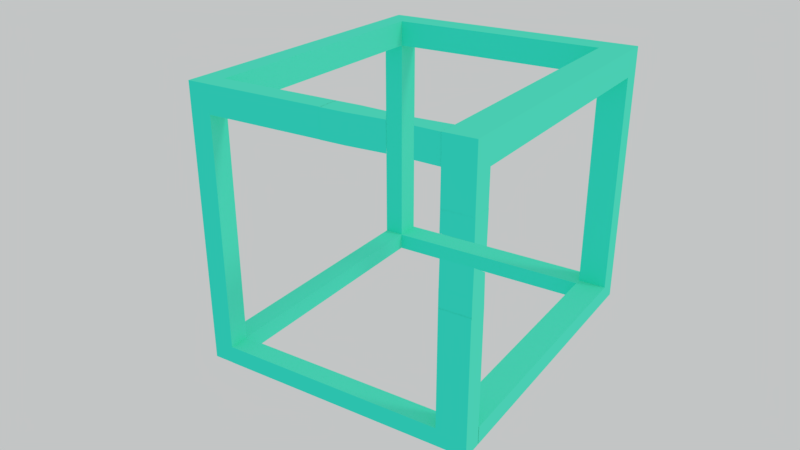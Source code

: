 # Source: Impossible_cube.blend  (saved by Blender 2.81.16; exported with 4.5.12 LTS)
import bpy
from mathutils import Matrix  # noqa: F401  (used for matrix-valued properties, if any)

bpy.ops.wm.read_factory_settings(use_empty=True)
scene = bpy.context.scene
scene.name = 'Scene'

# ---- collections
col_collection_1 = bpy.data.collections.new('Collection 1'); scene.collection.children.link(col_collection_1)

# ---- materials (node trees are filled in below, after node groups)
mat_material_001 = bpy.data.materials.new('Material.001')
mat_material_001.alpha_threshold = 0.0
mat_material_001.use_transparent_shadow = False
mat_material_001.diffuse_color = (0.1096, 0.9551, 0.6999, 1.0)
mat_material_001.specular_color = (1.0, 0.9348, 0.9068)
mat_material_001.roughness = 0.5
mat_material_001.specular_intensity = 0.06338
mat_material_002 = bpy.data.materials.new('Material.002')
mat_material_002.alpha_threshold = 0.0
mat_material_002.use_transparent_shadow = False
mat_material_002.use_preview_world = True
mat_material_002.diffuse_color = (0.04728, 0.955, 0.748, 1.0)
mat_material_002.roughness = 0.5
mat_material_002.specular_intensity = 0.5098
mat_material_002.metallic = 0.7549

# ---- material node trees

# ---- world
world_world = bpy.data.worlds.new('World'); scene.world = world_world
world_world.color = (0.543, 0.5596, 0.5596)
world_world.use_sun_shadow = False
world_world.sun_shadow_jitter_overblur = 0.0
world_world.cycles.sampling_method = 'MANUAL'
world_world.light_settings.distance = 21.1

# ---- cameras
cam_camera = bpy.data.cameras.new('Camera')
cam_camera.clip_end = 100.0
cam_camera.lens = 35.0
cam_camera.sensor_width = 32.0
cam_camera.sensor_height = 18.0
cam_camera.ortho_scale = 7.314
cam_camera.dof.focus_distance = 0.0
cam_camera.dof.aperture_fstop = 128.0

# ---- lights
light_lamp = bpy.data.lights.new('Lamp', 'SUN')
light_lamp.color = (0.3672, 0.3596, 0.3374)
light_lamp.specular_factor = 0.0
light_lamp.transmission_factor = 0.0
light_lamp.cutoff_distance = 30.0
light_lamp.angle = 0.1993
light_lamp.energy = 1.0
light_lamp.shadow_buffer_clip_start = 1.001
light_lamp.shadow_soft_size = 0.1
light_lamp.shadow_cascade_max_distance = 1000.0

# ---- meshes
me_cube_001 = bpy.data.meshes.new('Cube.001')
me_cube_001.from_pydata([(-1.0, -1.0, -1.0), (-1.0, -1.0, 1.0), (-1.0, 1.0, -1.0), (-1.0, 1.0, 1.0), (1.0, -1.0, -1.0), (1.0, -1.0, 1.0), (1.0, 1.0, -1.0), (1.0, 1.0, 1.0), (0.875, 1.0, -1.0), (0.75, 1.0, -1.0), (0.625, 1.0, -1.0), (0.5, 1.0, -1.0), (0.375, 1.0, -1.0), (0.25, 1.0, -1.0), (0.125, 1.0, -1.0), (0.0, 1.0, -1.0), (-0.125, 1.0, -1.0), (-0.25, 1.0, -1.0), (-0.375, 1.0, -1.0), (-0.5, 1.0, -1.0), (-0.625, 1.0, -1.0), (-0.75, 1.0, -1.0), (-0.875, 1.0, -1.0), (-0.875, 1.0, 1.0), (-0.75, 1.0, 1.0), (-0.625, 1.0, 1.0), (-0.5, 1.0, 1.0), (-0.375, 1.0, 1.0), (-0.25, 1.0, 1.0), (-0.125, 1.0, 1.0), (0.0, 1.0, 1.0), (0.125, 1.0, 1.0), (0.25, 1.0, 1.0), (0.375, 1.0, 1.0), (0.5, 1.0, 1.0), (0.625, 1.0, 1.0), (0.75, 1.0, 1.0), (0.875, 1.0, 1.0), (-0.875, -1.0, -1.0), (-0.75, -1.0, -1.0), (-0.625, -1.0, -1.0), (-0.5, -1.0, -1.0), (-0.375, -1.0, -1.0), (-0.25, -1.0, -1.0), (-0.125, -1.0, -1.0), (0.0, -1.0, -1.0), (0.125, -1.0, -1.0), (0.25, -1.0, -1.0), (0.375, -1.0, -1.0), (0.5, -1.0, -1.0), (0.625, -1.0, -1.0), (0.75, -1.0, -1.0), (0.875, -1.0, -1.0), (0.875, -1.0, 1.0), (0.75, -1.0, 1.0), (0.625, -1.0, 1.0), (0.5, -1.0, 1.0), (0.375, -1.0, 1.0), (0.25, -1.0, 1.0), (0.125, -1.0, 1.0), (0.0, -1.0, 1.0), (-0.125, -1.0, 1.0), (-0.25, -1.0, 1.0), (-0.375, -1.0, 1.0), (-0.5, -1.0, 1.0), (-0.625, -1.0, 1.0), (-0.75, -1.0, 1.0), (-0.875, -1.0, 1.0), (-1.0, -11.96, -1.0), (-1.0, -11.96, 1.0), (-0.875, -11.96, 1.0), (-0.875, -11.96, -1.0), (-0.8328, -1.0, 1.0), (-0.8328, -1.0, -1.0), (-0.8328, -11.96, 1.0), (-0.8328, -11.96, -1.0), (-1.0, -11.96, -1.0), (-1.0, -11.96, 1.0), (-0.875, -11.96, 1.0), (-0.875, -11.96, -1.0), (-0.8328, -11.96, 1.0), (-0.8328, -11.96, -1.0), (-1.0, -11.96, 0.0), (-0.9375, -11.96, 1.0), (-0.9375, -11.96, -1.0), (-0.8328, -13.44, 1.0), (-0.8328, -11.96, 0.0), (-0.8539, -11.96, -1.0), (-0.8539, -11.96, 1.0), (-0.8328, -14.91, 1.0), (-0.8328, -16.39, 1.0), (-1.0, -17.86, 9.021e-17), (-1.0, -17.86, 1.0), (-0.9375, -17.86, 1.0), (-0.9375, -17.86, -1.0), (-0.875, -17.86, -1.0), (-0.875, -17.86, 9.021e-17), (-0.8328, -17.86, 9.021e-17), (-0.8328, -17.86, -1.0), (-0.8539, -17.86, -1.0), (-0.8539, -17.86, 1.0), (-0.875, -17.86, 1.0), (-1.0, -17.86, -1.0), (-0.8328, -17.86, 1.0), (-0.8539, -17.86, 9.021e-17), (-0.9375, -17.86, 9.021e-17), (-0.8539, -13.44, 1.0), (-0.8539, -14.91, 1.0), (-0.8539, -16.39, 1.0), (-0.8328, -16.39, -1.0), (-0.8328, -14.91, -1.0), (-0.8328, -13.44, -1.0), (-0.8328, -13.44, 2.255e-17), (-0.8328, -14.91, 4.51e-17), (-0.8328, -16.39, 6.765e-17), (-1.0, -16.39, -1.0), (-1.0, -14.91, -1.0), (-1.0, -13.44, -1.0), (-0.9375, -13.44, -1.0), (-0.9375, -14.91, -1.0), (-0.9375, -16.39, -1.0), (-1.0, -16.39, 1.0), (-1.0, -14.91, 1.0), (-1.0, -13.44, 1.0), (-1.0, -13.44, 2.255e-17), (-1.0, -14.91, 4.51e-17), (-1.0, -16.39, 6.765e-17), (-0.875, -16.39, -1.0), (-0.875, -14.91, -1.0), (-0.875, -13.44, -1.0), (-0.8539, -13.44, -1.0), (-0.8539, -14.91, -1.0), (-0.8539, -16.39, -1.0), (-0.9375, -16.39, 1.0), (-0.9375, -14.91, 1.0), (-0.9375, -13.44, 1.0), (-0.875, -13.44, 1.0), (-0.875, -14.91, 1.0), (-0.875, -16.39, 1.0), (0.915, -16.39, -1.493e-08), (0.915, -17.86, -1.493e-08), (0.915, -17.86, -1.0), (0.915, -17.86, 1.0), (0.915, -16.39, 1.0), (0.915, -16.39, -1.0), (1.0, -1.0, 1.0), (1.0, -1.0, -1.0), (0.875, -1.0, -1.0), (0.875, -1.0, 1.0), (0.915, -16.39, -1.493e-08), (0.915, -17.86, -1.493e-08), (0.915, -17.86, -1.0), (0.915, -17.86, 1.0), (0.915, -16.39, 1.0), (0.915, -16.39, -1.0), (1.0, -16.39, 1.0), (1.0, -16.39, -1.0), (0.875, -16.39, -1.0), (0.875, -16.39, 1.0), (0.999, -16.39, -1.565e-08), (0.999, -17.86, -1.565e-08), (0.999, -17.86, -1.0), (0.999, -17.86, 1.0), (0.999, -16.39, 1.0), (0.999, -16.39, -1.0), (1.0, -1.0, -1.0), (1.0, 1.0, -1.0), (0.875, -1.0, -1.0), (0.875, 1.0, -1.0), (0.999, -16.39, -1.565e-08), (0.999, -17.86, -1.565e-08), (0.999, -17.86, -1.0), (0.999, -17.86, 1.0), (0.999, -16.39, 1.0), (0.999, -16.39, -1.0), (0.8738, -17.86, -1.0), (0.8738, -17.86, -1.458e-08), (0.8738, -16.39, 1.0), (0.8738, -16.39, -1.458e-08), (0.8738, -17.86, 1.0), (0.8738, -16.39, -1.0), (-1.0, 1.0, -18.33), (-1.0, -1.0, -18.33), (-0.875, 1.0, -18.33), (-0.875, -1.0, -18.33), (0.8738, -17.86, -18.33), (0.915, -17.86, -18.33), (-0.9375, -16.39, -18.33), (-0.9375, -17.86, -18.33), (-0.8539, -16.39, -18.33), (-0.8539, -17.86, -18.33), (-0.875, -17.86, -18.33), (-0.8328, -17.86, -18.33), (-1.0, -17.86, -18.33), (-0.8328, -16.39, -18.33), (-1.0, -16.39, -18.33), (-0.875, -16.39, -18.33), (0.915, -16.39, -18.33), (0.8738, -16.39, -18.33), (0.915, -17.86, -18.33), (0.915, -16.39, -18.33), (0.999, -17.86, -18.33), (0.999, -16.39, -18.33), (1.0, -1.0, -18.33), (1.0, 1.0, -18.33), (0.875, -1.0, -18.33), (0.875, 1.0, -18.33), (-1.0, 1.0, -19.67), (-1.0, -1.0, -19.67), (-0.875, 1.0, -19.67), (-0.875, -1.0, -19.67), (0.8738, -17.86, -19.67), (0.915, -17.86, -19.67), (-0.9375, -16.39, -19.67), (-0.9375, -17.86, -19.67), (-0.8539, -16.39, -19.67), (-0.8539, -17.86, -19.67), (-0.875, -17.86, -19.67), (-0.8328, -17.86, -19.67), (-1.0, -17.86, -19.67), (-0.8328, -16.39, -19.67), (-1.0, -16.39, -19.67), (-0.875, -16.39, -19.67), (0.915, -16.39, -19.67), (0.8738, -16.39, -19.67), (0.915, -17.86, -19.67), (0.915, -16.39, -19.67), (0.999, -17.86, -19.67), (0.999, -16.39, -19.67), (1.0, -1.0, -19.67), (1.0, 1.0, -19.67), (0.875, -1.0, -19.67), (0.875, 1.0, -19.67), (0.8697, 1.0, -18.33), (0.8697, -1.0, -18.33), (0.8697, 1.0, -19.67), (0.8697, -1.0, -19.67), (0.875, -16.44, -18.33), (1.0, -16.44, -18.33), (0.875, -16.44, -19.67), (1.0, -16.44, -19.67), (-1.0, -1.0, -18.33), (-0.875, -1.0, -18.33), (-1.0, -1.0, -19.67), (-0.875, -1.0, -19.67), (0.875, -16.44, -18.33), (1.0, -16.44, -18.33), (0.875, -16.44, -19.67), (1.0, -16.44, -19.67), (-1.0, -16.39, -18.33), (-0.875, -16.39, -18.33), (-1.0, -16.39, -19.67), (-0.875, -16.39, -19.67), (-0.8328, -17.86, -18.33), (-0.8328, -16.39, -18.33), (-0.8328, -17.86, -19.67), (-0.8328, -16.39, -19.67), (0.8973, -17.86, -18.33), (0.8973, -16.39, -18.33), (0.8973, -17.86, -19.67), (0.8973, -16.39, -19.67), (-0.8293, -1.0, -19.67), (-0.8293, -1.0, -18.33), (-0.8293, -16.39, -19.67), (-0.8293, -16.39, -18.33), (0.943, -17.86, -18.33), (0.943, -16.39, -18.33), (0.943, -17.86, -19.67), (0.943, -16.39, -19.67), (0.9899, -2.635, 0.9742), (0.875, -8.348, 1.0), (0.875, -10.27, 1.0), (0.875, -12.19, 1.0), (0.875, -14.12, 1.0), (1.0, -14.12, 1.0), (1.0, -12.19, 1.0), (1.0, -10.27, 1.0), (1.0, -8.348, 1.0), (0.8878, -3.327, 0.9742), (1.0, -14.12, -1.0), (1.0, -12.19, -1.0), (1.0, -10.27, -1.0), (1.0, -8.348, -1.0), (0.8878, -3.326, -1.004), (0.9899, -2.635, -1.004), (0.875, -8.348, -1.0), (0.875, -10.27, -1.0), (0.875, -12.19, -1.0), (0.875, -14.12, -1.0), (0.9973, -0.9471, -1.004), (0.9973, -0.9472, 0.9744), (0.8776, -0.9574, -1.004), (0.8776, -0.9576, 0.9744), (0.875, -8.348, 1.0), (0.875, -10.27, 1.0), (1.0, -10.27, 1.0), (1.0, -8.348, 1.0), (1.0, -10.27, -1.0), (1.0, -8.348, -1.0), (0.875, -8.348, -1.0), (0.875, -10.27, -1.0), (0.875, -8.348, 1.0), (0.875, -10.27, 1.0), (1.0, -10.27, 1.0), (1.0, -8.348, 1.0), (1.0, -10.27, -1.0), (1.0, -8.348, -1.0), (0.875, -8.348, -1.0), (0.875, -10.27, -1.0), (0.8721, -6.751, 0.9913), (0.8721, -6.751, -0.9998), (1.002, -6.74, 0.9913), (1.002, -6.74, -0.9998), (0.8732, -8.42, 0.9912), (0.8732, -8.42, -1.0), (1.002, -8.409, 0.9912), (1.002, -8.408, -1.0), (0.9894, -4.282, 0.9916), (0.8814, -5.076, 0.9915), (0.8814, -5.075, -0.9997), (0.9894, -4.282, -0.9996), (1.0, 1.0, -1.862), (1.0, 1.0, -3.437), (0.8723, -0.9991, -3.438), (0.8756, 1.013, -3.428), (0.8807, -0.9972, -8.435), (1.0, 1.0, -9.737), (1.0, 1.0, -11.31), (1.0, 1.0, -12.89), (1.0, 1.0, -14.46), (1.0, 1.0, -16.04), (0.875, 1.0, -16.04), (0.875, 1.0, -14.46), (0.875, 1.0, -12.89), (0.875, 1.0, -11.31), (0.875, 1.0, -9.737), (0.8768, -0.9974, -9.855), (0.8774, 1.01, -5.775), (0.8785, -1.002, -5.79), (0.875, 1.0, -3.437), (0.875, 1.0, -1.862), (0.875, -1.0, -16.04), (0.875, -1.0, -14.46), (0.875, -1.0, -12.89), (0.875, -1.0, -11.31), (0.875, -1.0, -9.737), (0.9996, -0.9952, -8.433), (0.9996, 1.002, -3.427), (0.9983, -1.009, -3.409), (0.875, -1.0, -3.437), (0.875, -1.0, -1.862), (1.0, -1.0, -1.862), (1.0, -1.0, -3.437), (0.9993, -1.013, -4.95), (0.9979, 0.999, -4.974), (0.999, -0.9952, -9.855), (1.0, -1.0, -9.737), (1.0, -1.0, -11.31), (1.0, -1.0, -12.89), (1.0, -1.0, -14.46), (1.0, -1.0, -16.04), (0.9988, 1.015, -9.855), (0.9994, 1.015, -8.433), (0.8766, 1.013, -9.855), (0.8805, 1.013, -8.434), (0.8769, -1.006, -8.432), (0.8769, -1.006, -9.855), (0.9991, -1.004, -8.432), (0.9991, -1.003, -9.855), (0.9989, 1.007, -8.431), (0.9989, 1.007, -9.855), (0.8842, -0.997, -7.387), (0.8837, 1.014, -7.377), (0.9963, -0.9957, -6.524), (0.9959, 1.015, -6.515)], [], [(0, 1, 3, 2), (8, 37, 7, 6), (6, 7, 5, 4), (1, 0, 68, 69), (52, 8, 168, 167), (23, 3, 1, 67), (7, 37, 53, 5), (37, 36, 54, 53), (36, 35, 55, 54), (35, 34, 56, 55), (34, 33, 57, 56), (33, 32, 58, 57), (32, 31, 59, 58), (31, 30, 60, 59), (30, 29, 61, 60), (29, 28, 62, 61), (28, 27, 63, 62), (27, 26, 64, 63), (26, 25, 65, 64), (25, 24, 66, 65), (24, 23, 67, 66), (144, 141, 186, 197), (22, 21, 39, 38), (21, 20, 40, 39), (20, 19, 41, 40), (19, 18, 42, 41), (18, 17, 43, 42), (17, 16, 44, 43), (16, 15, 45, 44), (15, 14, 46, 45), (14, 13, 47, 46), (13, 12, 48, 47), (12, 11, 49, 48), (11, 10, 50, 49), (10, 9, 51, 50), (9, 8, 52, 51), (5, 53, 148, 145), (52, 53, 54, 51), (51, 54, 55, 50), (50, 55, 56, 49), (49, 56, 57, 48), (48, 57, 58, 47), (47, 58, 59, 46), (46, 59, 60, 45), (45, 60, 61, 44), (44, 61, 62, 43), (43, 62, 63, 42), (42, 63, 64, 41), (41, 64, 65, 40), (40, 65, 66, 39), (39, 66, 67, 38), (2, 3, 23, 22), (22, 23, 24, 21), (21, 24, 25, 20), (20, 25, 26, 19), (19, 26, 27, 18), (18, 27, 28, 17), (17, 28, 29, 16), (16, 29, 30, 15), (15, 30, 31, 14), (14, 31, 32, 13), (13, 32, 33, 12), (12, 33, 34, 11), (11, 34, 35, 10), (10, 35, 36, 9), (9, 36, 37, 8), (70, 69, 77, 83, 78), (71, 75, 81, 87, 79), (67, 1, 69, 70), (0, 38, 71, 68), (73, 72, 74, 75), (38, 67, 72, 73), (67, 70, 74, 72), (71, 38, 73, 75), (126, 115, 102, 91), (180, 144, 197, 198), (74, 70, 78, 88, 80), (68, 71, 79, 84, 76), (69, 68, 76, 82, 77), (75, 74, 80, 86, 81), (133, 121, 92, 93), (90, 108, 100, 103), (178, 177, 143, 139), (132, 109, 194, 189), (121, 126, 91, 92), (341, 331, 206, 205), (105, 93, 92, 91), (104, 99, 98, 97), (100, 104, 97, 103), (101, 96, 104, 100), (96, 95, 99, 104), (94, 105, 91, 102), (95, 96, 105, 94), (96, 101, 93, 105), (0, 2, 181, 182), (176, 175, 141, 140), (108, 138, 101, 100), (138, 133, 93, 101), (78, 83, 135, 136), (136, 135, 134, 137), (137, 134, 133, 138), (88, 78, 136, 106), (106, 136, 137, 107), (107, 137, 138, 108), (86, 80, 85, 112), (112, 85, 89, 113), (113, 89, 90, 114), (84, 79, 129, 118), (118, 129, 128, 119), (119, 128, 127, 120), (79, 87, 130, 129), (129, 130, 131, 128), (128, 131, 132, 127), (77, 82, 124, 123), (123, 124, 125, 122), (122, 125, 126, 121), (76, 84, 118, 117), (117, 118, 119, 116), (116, 119, 120, 115), (81, 86, 112, 111), (111, 112, 113, 110), (110, 113, 114, 109), (80, 88, 106, 85), (85, 106, 107, 89), (89, 107, 108, 90), (83, 77, 123, 135), (135, 123, 122, 134), (134, 122, 121, 133), (87, 81, 111, 130), (130, 111, 110, 131), (131, 110, 109, 132), (82, 76, 117, 124), (124, 117, 116, 125), (125, 116, 115, 126), (4, 5, 145, 146), (143, 142, 152, 153), (177, 179, 142, 143), (179, 176, 140, 142), (95, 94, 188, 191), (180, 178, 139, 144), (274, 273, 158, 155), (149, 153, 163, 159), (152, 150, 160, 162), (141, 144, 154, 151), (52, 4, 146, 147), (140, 141, 151, 150), (53, 52, 147, 148), (139, 143, 153, 149), (142, 140, 150, 152), (144, 139, 149, 154), (156, 155, 158, 157), (279, 274, 155, 156), (273, 288, 157, 158), (288, 279, 156, 157), (161, 164, 174, 171), (8, 6, 166, 168), (153, 152, 162, 163), (150, 151, 161, 160), (154, 149, 159, 164), (331, 330, 204, 206), (94, 102, 193, 188), (174, 169, 170, 171), (169, 173, 172, 170), (160, 161, 171, 170), (159, 163, 173, 169), (4, 52, 167, 165), (162, 160, 170, 172), (6, 4, 165, 166), (164, 159, 169, 174), (163, 162, 172, 173), (109, 114, 178, 180), (98, 109, 180, 175), (103, 97, 176, 179), (90, 103, 179, 177), (97, 98, 175, 176), (114, 90, 177, 178), (181, 183, 209, 207), (200, 202, 228, 226), (192, 190, 216, 218), (196, 189, 215, 222), (182, 181, 207, 208), (201, 199, 225, 227), (191, 188, 214, 217), (187, 196, 222, 213), (120, 127, 196, 187), (99, 95, 191, 190), (175, 180, 198, 185), (151, 154, 200, 199), (98, 99, 190, 192), (161, 151, 199, 201), (115, 120, 187, 195), (154, 164, 202, 200), (102, 115, 195, 193), (2, 22, 183, 181), (164, 161, 201, 202), (330, 360, 203, 204), (127, 132, 189, 196), (38, 0, 182, 184), (141, 175, 185, 186), (109, 98, 192, 194), (22, 38, 184, 183), (360, 341, 205, 203), (207, 209, 210, 208), (215, 220, 218, 216), (221, 213, 214, 219), (222, 215, 216, 217), (213, 222, 217, 214), (211, 224, 223, 212), (225, 226, 228, 227), (232, 230, 229, 231), (195, 187, 213, 221), (188, 193, 219, 214), (204, 203, 229, 230), (239, 240, 248, 247), (189, 194, 220, 215), (190, 191, 217, 216), (231, 229, 240, 239), (210, 209, 235, 236), (197, 186, 212, 223), (194, 192, 253, 254), (206, 204, 230, 232), (186, 185, 211, 212), (198, 197, 223, 224), (193, 195, 221, 219), (205, 206, 232, 231), (199, 200, 226, 225), (185, 198, 224, 211), (202, 201, 227, 228), (233, 234, 236, 235), (183, 184, 234, 233), (209, 183, 233, 235), (184, 210, 236, 234), (237, 239, 247, 245), (203, 205, 237, 238), (205, 231, 239, 237), (229, 203, 238, 240), (243, 244, 252, 251), (246, 245, 247, 248), (208, 210, 244, 243), (182, 208, 243, 241), (210, 184, 242, 244), (240, 238, 246, 248), (238, 237, 245, 246), (184, 182, 241, 242), (250, 249, 251, 252), (241, 243, 251, 249), (242, 241, 249, 250), (242, 250, 264, 262), (253, 255, 259, 257), (192, 218, 255, 253), (220, 194, 254, 256), (218, 220, 256, 255), (257, 259, 267, 265), (254, 253, 257, 258), (256, 254, 258, 260), (255, 256, 260, 259), (261, 262, 264, 263), (266, 265, 267, 268), (258, 257, 265, 266), (250, 252, 263, 264), (260, 258, 266, 268), (259, 260, 268, 267), (252, 244, 261, 263), (244, 242, 262, 261), (292, 290, 269, 278), (285, 282, 298, 299), (286, 281, 280, 287), (287, 280, 279, 288), (291, 289, 290, 292), (289, 291, 283, 284), (276, 281, 297, 295), (271, 286, 287, 272), (272, 287, 288, 273), (290, 289, 284, 269), (277, 270, 293, 296), (281, 276, 275, 280), (280, 275, 274, 279), (286, 271, 294, 300), (276, 271, 272, 275), (275, 272, 273, 274), (291, 292, 278, 283), (299, 298, 306, 307), (293, 299, 307, 301), (298, 296, 304, 306), (296, 293, 301, 304), (271, 276, 295, 294), (270, 285, 299, 293), (281, 286, 300, 297), (282, 277, 296, 298), (307, 306, 305, 308), (301, 307, 308, 302), (306, 304, 303, 305), (304, 301, 302, 303), (294, 295, 303, 302), (295, 297, 305, 303), (300, 294, 302, 308), (297, 300, 308, 305), (312, 311, 317, 320), (311, 312, 316, 315), (315, 316, 314, 313), (313, 314, 310, 309), (311, 315, 313, 309), (316, 312, 310, 314), (309, 310, 319, 318), (310, 312, 320, 319), (311, 309, 318, 317), (165, 167, 350, 351), (351, 350, 349, 352), (354, 347, 348, 353), (355, 361, 370, 368), (356, 345, 344, 357), (357, 344, 343, 358), (358, 343, 342, 359), (359, 342, 341, 360), (166, 165, 351, 321), (321, 351, 352, 322), (337, 324, 347, 354), (363, 364, 362, 361), (326, 356, 357, 327), (327, 357, 358, 328), (328, 358, 359, 329), (329, 359, 360, 330), (168, 166, 321, 340), (340, 321, 322, 339), (338, 323, 324, 337), (324, 323, 348, 347), (336, 325, 364, 363), (335, 326, 327, 334), (334, 327, 328, 333), (333, 328, 329, 332), (332, 329, 330, 331), (167, 168, 340, 350), (350, 340, 339, 349), (353, 348, 323, 338), (338, 337, 354, 353), (325, 336, 366, 365), (345, 335, 334, 344), (344, 334, 333, 343), (343, 333, 332, 342), (342, 332, 331, 341), (336, 363, 361, 355), (364, 325, 371, 372), (370, 369, 367, 368), (368, 367, 365, 366), (346, 325, 365, 367), (336, 355, 368, 366), (362, 346, 367, 369), (361, 362, 369, 370), (372, 371, 373, 374), (362, 364, 372, 374), (325, 346, 373, 371), (346, 362, 374, 373)])
me_cube_001.polygons.foreach_set('material_index', [0, 0, 1, 0, 0, 0, 0, 0, 0, 0, 0, 0, 0, 0, 0, 0, 0, 0, 0, 0, 0, 0, 0, 0, 0, 0, 0, 0, 0, 0, 0, 0, 0, 0, 0, 0, 0, 0, 0, 0, 0, 0, 0, 0, 0, 0, 0, 0, 0, 0, 0, 0, 0, 0, 0, 0, 0, 0, 0, 0, 0, 0, 0, 0, 0, 0, 0, 0, 0, 0, 1, 0, 0, 0, 0, 0, 0, 0, 0, 0, 0, 0, 0, 0, 0, 0, 0, 0, 0, 0, 0, 0, 0, 0, 0, 0, 0, 0, 0, 0, 0, 0, 0, 0, 1, 1, 1, 0, 0, 0, 0, 0, 0, 0, 0, 0, 0, 0, 0, 1, 1, 1, 0, 0, 0, 0, 0, 0, 0, 0, 0, 0, 0, 0, 0, 0, 0, 0, 0, 0, 0, 0, 0, 0, 0, 0, 0, 0, 0, 0, 0, 1, 0, 0, 0, 0, 0, 0, 0, 0, 0, 1, 1, 0, 0, 0, 0, 0, 0, 0, 0, 0, 0, 0, 0, 0, 0, 0, 0, 0, 0, 0, 0, 0, 0, 0, 0, 0, 0, 0, 0, 0, 0, 0, 1, 1, 0, 0, 0, 1, 1, 0, 0, 0, 0, 0, 0, 0, 0, 0, 0, 0, 1, 0, 0, 0, 0, 0, 0, 0, 0, 0, 0, 0, 0, 0, 0, 1, 0, 0, 0, 0, 0, 0, 0, 1, 0, 0, 0, 0, 0, 0, 0, 0, 0, 0, 0, 0, 0, 0, 0, 0, 0, 0, 0, 0, 1, 0, 0, 0, 0, 0, 0, 0, 0, 0, 0, 0, 0, 0, 1, 0, 0, 1, 0, 1, 1, 0, 0, 0, 0, 0, 0, 0, 0, 0, 0, 0, 0, 0, 0, 1, 0, 0, 1, 0, 0, 1, 1, 0, 0, 0, 0, 0, 0, 0, 0, 0, 1, 0, 0, 0, 0, 0, 1, 1, 0, 0, 1, 1, 1, 1, 0, 0, 0, 0, 0, 0, 0, 0, 0, 0, 0, 0, 0, 0, 0, 0, 0, 0, 0, 0, 1, 0, 0, 0, 0, 0, 0, 0, 0, 1])
me_cube_001.materials.append(mat_material_001)
me_cube_001.materials.append(mat_material_002)
me_cube_001.use_remesh_preserve_volume = False
me_cube_001.use_remesh_preserve_attributes = False
me_cube_001.use_mirror_vertex_groups = False
me_cube_001.update()

# ---- objects
ob_cube = bpy.data.objects.new('Cube', me_cube_001)
ob_lamp = bpy.data.objects.new('Lamp', light_lamp)
ob_camera = bpy.data.objects.new('Camera', cam_camera)

# ---- transforms, parenting, visibility, modifiers, constraints
ob_cube.location = (0.3433, 0.9672, 0.1168)
ob_cube.rotation_euler = (-6.283, -6.905e-07, -1.579)
ob_cube.scale = (1.0, 0.09019, 0.08178)
ob_cube.lineart.crease_threshold = 0.0
ob_lamp.location = (6.201, -4.475, 6.997)
ob_lamp.rotation_euler = (-5.384, -0.02149, 1.871)
ob_lamp.lock_rotations_4d = False
ob_lamp.empty_display_type = 'ARROWS'
ob_lamp.color = (0.0, 0.0, 0.0, 0.0)
ob_lamp.lineart.crease_threshold = 0.0
ob_camera.location = (2.027, -3.164, 1.417)
ob_camera.rotation_euler = (1.138, -0.0, 0.5672)
ob_camera.lock_rotations_4d = False
ob_camera.empty_display_type = 'ARROWS'
ob_camera.color = (0.0, 0.0, 0.0, 0.0)
ob_camera.display_type = 'WIRE'
ob_camera.lineart.crease_threshold = 0.0

# ---- collection membership
col_collection_1.objects.link(ob_cube)
col_collection_1.objects.link(ob_lamp)
col_collection_1.objects.link(ob_camera)

# ---- scene / render settings (as saved in the file)
scene.camera = ob_camera
scene.frame_start = 1; scene.frame_end = 250; scene.frame_set(1)
scene.render.engine = 'BLENDER_EEVEE_NEXT'
scene.render.resolution_percentage = 50
scene.render.dither_intensity = 0.0
scene.cycles.use_denoising = False
scene.cycles.samples = 128
scene.cycles.sampling_pattern = 'TABULATED_SOBOL'
scene.cycles.use_adaptive_sampling = False
scene.cycles.use_light_tree = False
scene.cycles.blur_glossy = 0.0
scene.cycles.sample_clamp_indirect = 0.0
scene.view_settings.view_transform = 'Standard'
bpy.context.view_layer.update()
